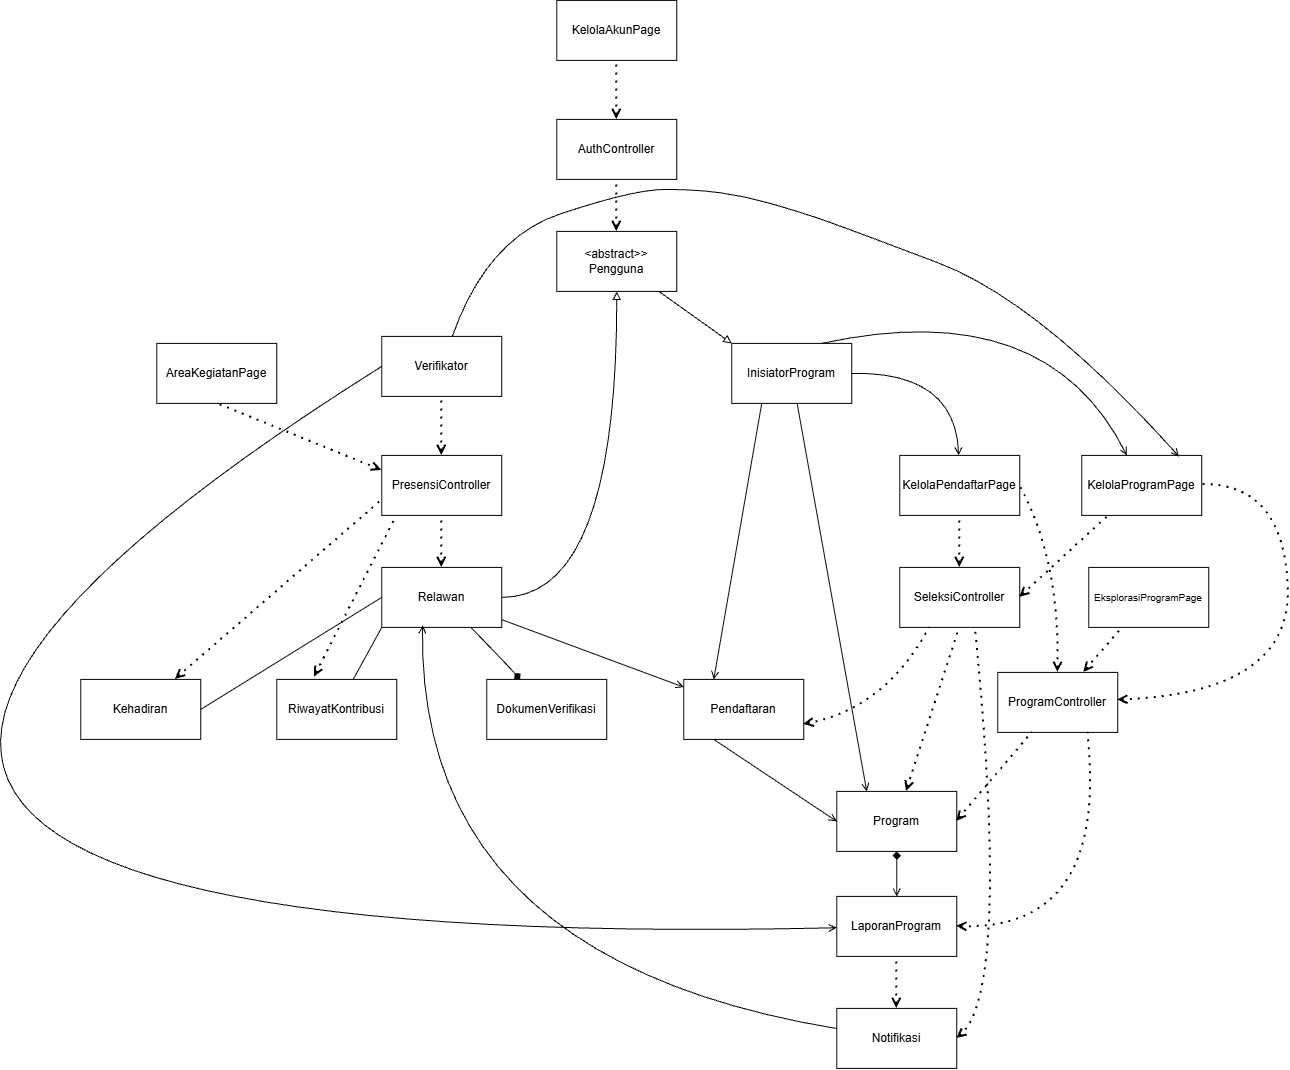

The diagram above was exported from draw.io. Its source (the exported page's mxGraphModel, read from the mxfile embedded in the PNG):
<mxGraphModel dx="1455" dy="1012" grid="1" gridSize="7" guides="1" tooltips="1" connect="1" arrows="1" fold="1" page="0" pageScale="1" pageWidth="850" pageHeight="1100" math="0" shadow="0">
  <root>
    <mxCell id="0" />
    <mxCell id="1" parent="0" />
    <mxCell id="ilhCD6ha3RL9FwgaNdVu-5" parent="1" style="rounded=0;whiteSpace=wrap;html=1;" value="Program" vertex="1">
      <mxGeometry height="60" width="120" x="1281" y="1008" as="geometry" />
    </mxCell>
    <mxCell id="ilhCD6ha3RL9FwgaNdVu-6" parent="1" style="rounded=0;whiteSpace=wrap;html=1;" value="Relawan" vertex="1">
      <mxGeometry height="60" width="120" x="826" y="784" as="geometry" />
    </mxCell>
    <mxCell id="ilhCD6ha3RL9FwgaNdVu-7" parent="1" style="rounded=0;whiteSpace=wrap;html=1;" value="Pendaftaran" vertex="1">
      <mxGeometry height="60" width="120" x="1128" y="896" as="geometry" />
    </mxCell>
    <mxCell id="ilhCD6ha3RL9FwgaNdVu-8" parent="1" style="rounded=0;whiteSpace=wrap;html=1;" value="&lt;div&gt;&amp;lt;abstract&amp;gt;&amp;gt;&lt;/div&gt;Pengguna" vertex="1">
      <mxGeometry height="60" width="120" x="1001" y="448" as="geometry" />
    </mxCell>
    <mxCell id="ilhCD6ha3RL9FwgaNdVu-9" parent="1" style="rounded=0;whiteSpace=wrap;html=1;" value="InisiatorProgram" vertex="1">
      <mxGeometry height="60" width="120" x="1176" y="560" as="geometry" />
    </mxCell>
    <mxCell id="ilhCD6ha3RL9FwgaNdVu-10" parent="1" style="rounded=0;whiteSpace=wrap;html=1;" value="Verifikator" vertex="1">
      <mxGeometry height="60" width="120" x="826" y="553" as="geometry" />
    </mxCell>
    <mxCell id="ilhCD6ha3RL9FwgaNdVu-11" parent="1" style="rounded=0;whiteSpace=wrap;html=1;" value="DokumenVerifikasi" vertex="1">
      <mxGeometry height="60" width="120" x="931" y="896" as="geometry" />
    </mxCell>
    <mxCell id="ilhCD6ha3RL9FwgaNdVu-12" parent="1" style="rounded=0;whiteSpace=wrap;html=1;" value="Kehadiran" vertex="1">
      <mxGeometry height="60" width="120" x="525" y="896" as="geometry" />
    </mxCell>
    <mxCell id="ilhCD6ha3RL9FwgaNdVu-13" parent="1" style="rounded=0;whiteSpace=wrap;html=1;" value="LaporanProgram" vertex="1">
      <mxGeometry height="60" width="120" x="1281" y="1113" as="geometry" />
    </mxCell>
    <mxCell id="ilhCD6ha3RL9FwgaNdVu-14" parent="1" style="rounded=0;whiteSpace=wrap;html=1;" value="Notifikasi" vertex="1">
      <mxGeometry height="60" width="120" x="1281" y="1225" as="geometry" />
    </mxCell>
    <mxCell id="ilhCD6ha3RL9FwgaNdVu-15" parent="1" style="rounded=0;whiteSpace=wrap;html=1;" value="RiwayatKontribusi" vertex="1">
      <mxGeometry height="60" width="120" x="721" y="896" as="geometry" />
    </mxCell>
    <mxCell id="ilhCD6ha3RL9FwgaNdVu-16" parent="1" style="rounded=0;whiteSpace=wrap;html=1;" value="KelolaAkunPage" vertex="1">
      <mxGeometry height="60" width="120" x="1001" y="217" as="geometry" />
    </mxCell>
    <mxCell id="ilhCD6ha3RL9FwgaNdVu-17" parent="1" style="rounded=0;whiteSpace=wrap;html=1;" value="AuthController" vertex="1">
      <mxGeometry height="60" width="120" x="1001" y="336" as="geometry" />
    </mxCell>
    <mxCell id="ilhCD6ha3RL9FwgaNdVu-18" parent="1" style="rounded=0;whiteSpace=wrap;html=1;" value="KelolaProgramPage" vertex="1">
      <mxGeometry height="60" width="120" x="1526" y="672" as="geometry" />
    </mxCell>
    <mxCell id="ilhCD6ha3RL9FwgaNdVu-19" parent="1" style="rounded=0;whiteSpace=wrap;html=1;" value="ProgramController" vertex="1">
      <mxGeometry height="60" width="120" x="1442" y="889" as="geometry" />
    </mxCell>
    <mxCell id="ilhCD6ha3RL9FwgaNdVu-20" parent="1" style="rounded=0;whiteSpace=wrap;html=1;" value="&lt;font style=&quot;font-size: 10px;&quot;&gt;EksplorasiProgramPage&lt;/font&gt;" vertex="1">
      <mxGeometry height="60" width="120" x="1533" y="784" as="geometry" />
    </mxCell>
    <mxCell id="ilhCD6ha3RL9FwgaNdVu-21" parent="1" style="rounded=0;whiteSpace=wrap;html=1;" value="KelolaPendaftarPage" vertex="1">
      <mxGeometry height="60" width="120" x="1344" y="672" as="geometry" />
    </mxCell>
    <mxCell id="ilhCD6ha3RL9FwgaNdVu-22" parent="1" style="rounded=0;whiteSpace=wrap;html=1;" value="SeleksiController" vertex="1">
      <mxGeometry height="60" width="120" x="1344" y="784" as="geometry" />
    </mxCell>
    <mxCell id="ilhCD6ha3RL9FwgaNdVu-23" parent="1" style="rounded=0;whiteSpace=wrap;html=1;" value="AreaKegiatanPage" vertex="1">
      <mxGeometry height="60" width="120" x="601" y="560" as="geometry" />
    </mxCell>
    <mxCell id="ilhCD6ha3RL9FwgaNdVu-24" parent="1" style="rounded=0;whiteSpace=wrap;html=1;" value="PresensiController" vertex="1">
      <mxGeometry height="60" width="120" x="826" y="672" as="geometry" />
    </mxCell>
    <mxCell id="OJELqgt28cb0Q9SLXxcm-7" edge="1" parent="1" source="ilhCD6ha3RL9FwgaNdVu-17" style="endArrow=none;dashed=1;html=1;dashPattern=1 3;strokeWidth=2;rounded=0;startArrow=open;startFill=0;entryX=0.5;entryY=1;entryDx=0;entryDy=0;" target="ilhCD6ha3RL9FwgaNdVu-16" value="">
      <mxGeometry height="50" relative="1" width="50" as="geometry">
        <mxPoint x="609" y="764" as="sourcePoint" />
        <mxPoint x="659" y="714" as="targetPoint" />
      </mxGeometry>
    </mxCell>
    <mxCell id="OJELqgt28cb0Q9SLXxcm-12" edge="1" parent="1" source="ilhCD6ha3RL9FwgaNdVu-5" style="endArrow=none;dashed=1;html=1;dashPattern=1 3;strokeWidth=2;rounded=0;startArrow=open;startFill=0;exitX=1;exitY=0.5;exitDx=0;exitDy=0;" target="ilhCD6ha3RL9FwgaNdVu-19" value="">
      <mxGeometry height="50" relative="1" width="50" as="geometry">
        <mxPoint x="483" y="330" as="sourcePoint" />
        <mxPoint x="560" y="483" as="targetPoint" />
      </mxGeometry>
    </mxCell>
    <mxCell id="OJELqgt28cb0Q9SLXxcm-14" edge="1" parent="1" source="ilhCD6ha3RL9FwgaNdVu-8" style="endArrow=none;dashed=1;html=1;dashPattern=1 3;strokeWidth=2;rounded=0;startArrow=open;startFill=0;entryX=0.5;entryY=1;entryDx=0;entryDy=0;" target="ilhCD6ha3RL9FwgaNdVu-17" value="">
      <mxGeometry height="50" relative="1" width="50" as="geometry">
        <mxPoint x="546" y="358" as="sourcePoint" />
        <mxPoint x="596" y="308" as="targetPoint" />
      </mxGeometry>
    </mxCell>
    <mxCell id="OJELqgt28cb0Q9SLXxcm-16" edge="1" parent="1" source="ilhCD6ha3RL9FwgaNdVu-8" style="endArrow=none;html=1;rounded=0;startArrow=block;startFill=0;exitX=0.5;exitY=1;exitDx=0;exitDy=0;curved=1;entryX=1;entryY=0.5;entryDx=0;entryDy=0;" target="ilhCD6ha3RL9FwgaNdVu-6" value="">
      <mxGeometry height="50" relative="1" width="50" as="geometry">
        <Array as="points">
          <mxPoint x="1061" y="814" />
        </Array>
        <mxPoint x="644" y="379" as="sourcePoint" />
        <mxPoint x="1022" y="847" as="targetPoint" />
      </mxGeometry>
    </mxCell>
    <mxCell id="OJELqgt28cb0Q9SLXxcm-19" edge="1" parent="1" source="ilhCD6ha3RL9FwgaNdVu-11" style="endArrow=none;html=1;rounded=0;startArrow=diamond;startFill=1;curved=1;" target="ilhCD6ha3RL9FwgaNdVu-6" value="">
      <mxGeometry height="50" relative="1" width="50" as="geometry">
        <Array as="points">
          <mxPoint x="952" y="882" />
        </Array>
        <mxPoint x="798" y="379" as="sourcePoint" />
        <mxPoint x="848" y="329" as="targetPoint" />
      </mxGeometry>
    </mxCell>
    <mxCell id="OJELqgt28cb0Q9SLXxcm-20" edge="1" parent="1" source="ilhCD6ha3RL9FwgaNdVu-9" style="endArrow=none;html=1;rounded=0;startArrow=block;startFill=0;curved=1;exitX=0;exitY=0;exitDx=0;exitDy=0;" target="ilhCD6ha3RL9FwgaNdVu-8" value="">
      <mxGeometry height="50" relative="1" width="50" as="geometry">
        <mxPoint x="630" y="372" as="sourcePoint" />
        <mxPoint x="680" y="322" as="targetPoint" />
      </mxGeometry>
    </mxCell>
    <mxCell id="OJELqgt28cb0Q9SLXxcm-23" edge="1" parent="1" source="ilhCD6ha3RL9FwgaNdVu-19" style="endArrow=none;dashed=1;html=1;dashPattern=1 3;strokeWidth=2;rounded=0;startArrow=open;startFill=0;curved=1;" target="ilhCD6ha3RL9FwgaNdVu-18" value="">
      <mxGeometry height="50" relative="1" width="50" as="geometry">
        <Array as="points">
          <mxPoint x="1736" y="910" />
          <mxPoint x="1729" y="700" />
        </Array>
        <mxPoint x="525" y="358" as="sourcePoint" />
        <mxPoint x="575" y="308" as="targetPoint" />
      </mxGeometry>
    </mxCell>
    <mxCell id="OJELqgt28cb0Q9SLXxcm-25" edge="1" parent="1" source="ilhCD6ha3RL9FwgaNdVu-5" style="endArrow=none;html=1;rounded=0;exitX=0.25;exitY=0;exitDx=0;exitDy=0;startArrow=open;startFill=0;" target="ilhCD6ha3RL9FwgaNdVu-9" value="">
      <mxGeometry height="50" relative="1" width="50" as="geometry">
        <mxPoint x="959" y="673" as="sourcePoint" />
        <mxPoint x="1009" y="623" as="targetPoint" />
      </mxGeometry>
    </mxCell>
    <mxCell id="OJELqgt28cb0Q9SLXxcm-27" edge="1" parent="1" source="ilhCD6ha3RL9FwgaNdVu-19" style="endArrow=none;dashed=1;html=1;dashPattern=1 3;strokeWidth=2;rounded=0;startArrow=open;startFill=0;" target="ilhCD6ha3RL9FwgaNdVu-20" value="">
      <mxGeometry height="50" relative="1" width="50" as="geometry">
        <mxPoint x="574" y="420" as="sourcePoint" />
        <mxPoint x="665" y="524" as="targetPoint" />
      </mxGeometry>
    </mxCell>
    <mxCell id="OJELqgt28cb0Q9SLXxcm-28" edge="1" parent="1" source="ilhCD6ha3RL9FwgaNdVu-21" style="endArrow=none;html=1;rounded=0;entryX=1;entryY=0.5;entryDx=0;entryDy=0;curved=1;startArrow=open;startFill=0;" target="ilhCD6ha3RL9FwgaNdVu-9" value="">
      <mxGeometry height="50" relative="1" width="50" as="geometry">
        <Array as="points">
          <mxPoint x="1400" y="588" />
        </Array>
        <mxPoint x="1204" y="911" as="sourcePoint" />
        <mxPoint x="1254" y="861" as="targetPoint" />
      </mxGeometry>
    </mxCell>
    <mxCell id="OJELqgt28cb0Q9SLXxcm-29" edge="1" parent="1" source="ilhCD6ha3RL9FwgaNdVu-22" style="endArrow=none;dashed=1;html=1;dashPattern=1 3;strokeWidth=2;rounded=0;startArrow=open;startFill=0;exitX=0.5;exitY=0;exitDx=0;exitDy=0;" value="">
      <mxGeometry height="50" relative="1" width="50" as="geometry">
        <mxPoint x="1057" y="479" as="sourcePoint" />
        <mxPoint x="1404" y="735" as="targetPoint" />
      </mxGeometry>
    </mxCell>
    <mxCell id="OJELqgt28cb0Q9SLXxcm-30" edge="1" parent="1" source="ilhCD6ha3RL9FwgaNdVu-12" style="endArrow=none;dashed=1;html=1;dashPattern=1 3;strokeWidth=2;rounded=0;startArrow=open;startFill=0;entryX=0;entryY=0.75;entryDx=0;entryDy=0;" target="ilhCD6ha3RL9FwgaNdVu-24" value="">
      <mxGeometry height="50" relative="1" width="50" as="geometry">
        <mxPoint x="546" y="479" as="sourcePoint" />
        <mxPoint x="546" y="427" as="targetPoint" />
      </mxGeometry>
    </mxCell>
    <mxCell id="OJELqgt28cb0Q9SLXxcm-31" edge="1" parent="1" source="ilhCD6ha3RL9FwgaNdVu-7" style="endArrow=none;dashed=1;html=1;dashPattern=1 3;strokeWidth=2;rounded=0;startArrow=open;startFill=0;entryX=0.25;entryY=1;entryDx=0;entryDy=0;exitX=1;exitY=0.75;exitDx=0;exitDy=0;curved=1;" target="ilhCD6ha3RL9FwgaNdVu-22" value="">
      <mxGeometry height="50" relative="1" width="50" as="geometry">
        <Array as="points">
          <mxPoint x="1330" y="926" />
        </Array>
        <mxPoint x="595" y="493" as="sourcePoint" />
        <mxPoint x="595" y="441" as="targetPoint" />
      </mxGeometry>
    </mxCell>
    <mxCell id="OJELqgt28cb0Q9SLXxcm-32" edge="1" parent="1" source="ilhCD6ha3RL9FwgaNdVu-5" style="endArrow=none;dashed=1;html=1;dashPattern=1 3;strokeWidth=2;rounded=0;startArrow=open;startFill=0;entryX=0.5;entryY=1;entryDx=0;entryDy=0;" target="ilhCD6ha3RL9FwgaNdVu-22" value="">
      <mxGeometry height="50" relative="1" width="50" as="geometry">
        <mxPoint x="553" y="493" as="sourcePoint" />
        <mxPoint x="553" y="441" as="targetPoint" />
      </mxGeometry>
    </mxCell>
    <mxCell id="OJELqgt28cb0Q9SLXxcm-34" edge="1" parent="1" source="ilhCD6ha3RL9FwgaNdVu-5" style="endArrow=none;html=1;rounded=0;exitX=0;exitY=0.5;exitDx=0;exitDy=0;startArrow=open;startFill=0;entryX=0.25;entryY=1;entryDx=0;entryDy=0;" target="ilhCD6ha3RL9FwgaNdVu-7" value="">
      <mxGeometry height="50" relative="1" width="50" as="geometry">
        <mxPoint x="483" y="1109" as="sourcePoint" />
        <mxPoint x="413" y="721" as="targetPoint" />
      </mxGeometry>
    </mxCell>
    <mxCell id="OJELqgt28cb0Q9SLXxcm-35" edge="1" parent="1" source="ilhCD6ha3RL9FwgaNdVu-7" style="endArrow=none;html=1;rounded=0;startArrow=open;startFill=0;" target="ilhCD6ha3RL9FwgaNdVu-6" value="">
      <mxGeometry height="50" relative="1" width="50" as="geometry">
        <mxPoint x="686" y="1207" as="sourcePoint" />
        <mxPoint x="616" y="819" as="targetPoint" />
      </mxGeometry>
    </mxCell>
    <mxCell id="OJELqgt28cb0Q9SLXxcm-41" edge="1" parent="1" source="ilhCD6ha3RL9FwgaNdVu-7" style="endArrow=none;html=1;rounded=0;exitX=0.25;exitY=0;exitDx=0;exitDy=0;startArrow=open;startFill=0;entryX=0.25;entryY=1;entryDx=0;entryDy=0;" target="ilhCD6ha3RL9FwgaNdVu-9" value="">
      <mxGeometry height="50" relative="1" width="50" as="geometry">
        <mxPoint x="434" y="948" as="sourcePoint" />
        <mxPoint x="364" y="560" as="targetPoint" />
      </mxGeometry>
    </mxCell>
    <mxCell id="OJELqgt28cb0Q9SLXxcm-42" edge="1" parent="1" source="ilhCD6ha3RL9FwgaNdVu-18" style="endArrow=none;html=1;rounded=0;startArrow=open;startFill=0;entryX=0.75;entryY=0;entryDx=0;entryDy=0;curved=1;" target="ilhCD6ha3RL9FwgaNdVu-9" value="">
      <mxGeometry height="50" relative="1" width="50" as="geometry">
        <Array as="points">
          <mxPoint x="1491" y="511" />
        </Array>
        <mxPoint x="455" y="1018" as="sourcePoint" />
        <mxPoint x="385" y="630" as="targetPoint" />
      </mxGeometry>
    </mxCell>
    <mxCell id="OJELqgt28cb0Q9SLXxcm-43" edge="1" parent="1" source="ilhCD6ha3RL9FwgaNdVu-22" style="endArrow=none;dashed=1;html=1;dashPattern=1 3;strokeWidth=2;rounded=0;startArrow=open;startFill=0;exitX=1;exitY=0.5;exitDx=0;exitDy=0;" target="ilhCD6ha3RL9FwgaNdVu-18" value="">
      <mxGeometry height="50" relative="1" width="50" as="geometry">
        <mxPoint x="553" y="500" as="sourcePoint" />
        <mxPoint x="553" y="448" as="targetPoint" />
      </mxGeometry>
    </mxCell>
    <mxCell id="OJELqgt28cb0Q9SLXxcm-44" edge="1" parent="1" source="ilhCD6ha3RL9FwgaNdVu-14" style="endArrow=none;dashed=1;html=1;dashPattern=1 3;strokeWidth=2;rounded=0;startArrow=open;startFill=0;entryX=0.631;entryY=1.03;entryDx=0;entryDy=0;exitX=1;exitY=0.5;exitDx=0;exitDy=0;curved=1;entryPerimeter=0;" target="ilhCD6ha3RL9FwgaNdVu-22" value="">
      <mxGeometry height="50" relative="1" width="50" as="geometry">
        <Array as="points">
          <mxPoint x="1456" y="1211" />
        </Array>
        <mxPoint x="560" y="507" as="sourcePoint" />
        <mxPoint x="728" y="399" as="targetPoint" />
      </mxGeometry>
    </mxCell>
    <mxCell id="OJELqgt28cb0Q9SLXxcm-45" edge="1" parent="1" source="ilhCD6ha3RL9FwgaNdVu-6" style="endArrow=none;html=1;rounded=0;exitX=0.34;exitY=0.965;exitDx=0;exitDy=0;startArrow=open;startFill=0;exitPerimeter=0;curved=1;" target="ilhCD6ha3RL9FwgaNdVu-14" value="">
      <mxGeometry height="50" relative="1" width="50" as="geometry">
        <Array as="points">
          <mxPoint x="861" y="1176" />
        </Array>
        <mxPoint x="462" y="1053" as="sourcePoint" />
        <mxPoint x="392" y="665" as="targetPoint" />
      </mxGeometry>
    </mxCell>
    <mxCell id="OJELqgt28cb0Q9SLXxcm-47" edge="1" parent="1" source="ilhCD6ha3RL9FwgaNdVu-18" style="endArrow=none;html=1;rounded=0;startArrow=open;startFill=0;curved=1;exitX=0.81;exitY=0.017;exitDx=0;exitDy=0;exitPerimeter=0;" target="ilhCD6ha3RL9FwgaNdVu-10" value="">
      <mxGeometry height="50" relative="1" width="50" as="geometry">
        <Array as="points">
          <mxPoint x="1484" y="518" />
          <mxPoint x="1281" y="441" />
          <mxPoint x="1239" y="427" />
          <mxPoint x="1190" y="413" />
          <mxPoint x="1141" y="406" />
          <mxPoint x="1078" y="406" />
          <mxPoint x="931" y="455" />
        </Array>
        <mxPoint x="469" y="997" as="sourcePoint" />
        <mxPoint x="399" y="609" as="targetPoint" />
      </mxGeometry>
    </mxCell>
    <mxCell id="OJELqgt28cb0Q9SLXxcm-49" edge="1" parent="1" source="ilhCD6ha3RL9FwgaNdVu-13" style="endArrow=none;html=1;rounded=0;startArrow=open;startFill=0;entryX=0;entryY=0.5;entryDx=0;entryDy=0;curved=1;" target="ilhCD6ha3RL9FwgaNdVu-10" value="">
      <mxGeometry height="50" relative="1" width="50" as="geometry">
        <Array as="points">
          <mxPoint x="-119" y="1176" />
        </Array>
        <mxPoint x="525" y="948" as="sourcePoint" />
        <mxPoint x="490" y="581" as="targetPoint" />
      </mxGeometry>
    </mxCell>
    <mxCell id="OJELqgt28cb0Q9SLXxcm-51" edge="1" parent="1" source="ilhCD6ha3RL9FwgaNdVu-19" style="endArrow=none;dashed=1;html=1;dashPattern=1 3;strokeWidth=2;rounded=0;startArrow=open;startFill=0;entryX=1;entryY=0.5;entryDx=0;entryDy=0;exitX=0.5;exitY=0;exitDx=0;exitDy=0;curved=1;" target="ilhCD6ha3RL9FwgaNdVu-21" value="">
      <mxGeometry height="50" relative="1" width="50" as="geometry">
        <Array as="points">
          <mxPoint x="1505" y="777" />
        </Array>
        <mxPoint x="553" y="507" as="sourcePoint" />
        <mxPoint x="553" y="455" as="targetPoint" />
      </mxGeometry>
    </mxCell>
    <mxCell id="OJELqgt28cb0Q9SLXxcm-52" edge="1" parent="1" source="ilhCD6ha3RL9FwgaNdVu-13" style="endArrow=none;dashed=1;html=1;dashPattern=1 3;strokeWidth=2;rounded=0;startArrow=open;startFill=0;entryX=0.75;entryY=1;entryDx=0;entryDy=0;exitX=1;exitY=0.5;exitDx=0;exitDy=0;curved=1;" target="ilhCD6ha3RL9FwgaNdVu-19" value="">
      <mxGeometry height="50" relative="1" width="50" as="geometry">
        <Array as="points">
          <mxPoint x="1554" y="1148" />
        </Array>
        <mxPoint x="553" y="500" as="sourcePoint" />
        <mxPoint x="553" y="448" as="targetPoint" />
      </mxGeometry>
    </mxCell>
    <mxCell id="OJELqgt28cb0Q9SLXxcm-53" edge="1" parent="1" source="ilhCD6ha3RL9FwgaNdVu-13" style="endArrow=diamond;html=1;rounded=0;startArrow=open;startFill=0;entryX=0.5;entryY=1;entryDx=0;entryDy=0;endFill=1;" target="ilhCD6ha3RL9FwgaNdVu-5" value="">
      <mxGeometry height="50" relative="1" width="50" as="geometry">
        <mxPoint x="462" y="1025" as="sourcePoint" />
        <mxPoint x="1351" y="1078" as="targetPoint" />
      </mxGeometry>
    </mxCell>
    <mxCell id="OJELqgt28cb0Q9SLXxcm-54" edge="1" parent="1" source="ilhCD6ha3RL9FwgaNdVu-14" style="endArrow=none;dashed=1;html=1;dashPattern=1 3;strokeWidth=2;rounded=0;startArrow=open;startFill=0;entryX=0.5;entryY=1;entryDx=0;entryDy=0;" target="ilhCD6ha3RL9FwgaNdVu-13" value="">
      <mxGeometry height="50" relative="1" width="50" as="geometry">
        <mxPoint x="973" y="591" as="sourcePoint" />
        <mxPoint x="973" y="539" as="targetPoint" />
      </mxGeometry>
    </mxCell>
    <mxCell id="OJELqgt28cb0Q9SLXxcm-55" edge="1" parent="1" source="ilhCD6ha3RL9FwgaNdVu-24" style="endArrow=none;dashed=1;html=1;dashPattern=1 3;strokeWidth=2;rounded=0;startArrow=open;startFill=0;entryX=0.5;entryY=1;entryDx=0;entryDy=0;exitX=0;exitY=0.25;exitDx=0;exitDy=0;" target="ilhCD6ha3RL9FwgaNdVu-23" value="">
      <mxGeometry height="50" relative="1" width="50" as="geometry">
        <mxPoint x="581" y="507" as="sourcePoint" />
        <mxPoint x="581" y="455" as="targetPoint" />
      </mxGeometry>
    </mxCell>
    <mxCell id="OJELqgt28cb0Q9SLXxcm-56" edge="1" parent="1" source="ilhCD6ha3RL9FwgaNdVu-6" style="endArrow=none;dashed=1;html=1;dashPattern=1 3;strokeWidth=2;rounded=0;startArrow=open;startFill=0;entryX=0.5;entryY=1;entryDx=0;entryDy=0;" target="ilhCD6ha3RL9FwgaNdVu-24" value="">
      <mxGeometry height="50" relative="1" width="50" as="geometry">
        <mxPoint x="581" y="528" as="sourcePoint" />
        <mxPoint x="581" y="476" as="targetPoint" />
      </mxGeometry>
    </mxCell>
    <mxCell id="OJELqgt28cb0Q9SLXxcm-59" edge="1" parent="1" source="ilhCD6ha3RL9FwgaNdVu-6" style="endArrow=none;html=1;rounded=0;entryX=1;entryY=0.5;entryDx=0;entryDy=0;exitX=0;exitY=0.5;exitDx=0;exitDy=0;" target="ilhCD6ha3RL9FwgaNdVu-12" value="">
      <mxGeometry height="50" relative="1" width="50" as="geometry">
        <mxPoint x="987" y="673" as="sourcePoint" />
        <mxPoint x="1037" y="623" as="targetPoint" />
      </mxGeometry>
    </mxCell>
    <mxCell id="OJELqgt28cb0Q9SLXxcm-61" edge="1" parent="1" source="ilhCD6ha3RL9FwgaNdVu-24" style="endArrow=none;dashed=1;html=1;dashPattern=1 3;strokeWidth=2;rounded=0;startArrow=open;startFill=0;" target="ilhCD6ha3RL9FwgaNdVu-10" value="">
      <mxGeometry height="50" relative="1" width="50" as="geometry">
        <mxPoint x="504" y="451" as="sourcePoint" />
        <mxPoint x="504" y="399" as="targetPoint" />
      </mxGeometry>
    </mxCell>
    <mxCell id="OJELqgt28cb0Q9SLXxcm-62" edge="1" parent="1" source="ilhCD6ha3RL9FwgaNdVu-15" style="endArrow=none;dashed=1;html=1;dashPattern=1 3;strokeWidth=2;rounded=0;startArrow=open;startFill=0;exitX=0.315;exitY=-0.04;exitDx=0;exitDy=0;exitPerimeter=0;entryX=0.125;entryY=1.008;entryDx=0;entryDy=0;entryPerimeter=0;" target="ilhCD6ha3RL9FwgaNdVu-24" value="">
      <mxGeometry height="50" relative="1" width="50" as="geometry">
        <mxPoint x="497" y="435" as="sourcePoint" />
        <mxPoint x="547" y="385" as="targetPoint" />
      </mxGeometry>
    </mxCell>
    <mxCell id="OJELqgt28cb0Q9SLXxcm-63" edge="1" parent="1" source="ilhCD6ha3RL9FwgaNdVu-6" style="endArrow=none;html=1;rounded=0;exitX=0;exitY=1;exitDx=0;exitDy=0;" target="ilhCD6ha3RL9FwgaNdVu-15" value="">
      <mxGeometry height="50" relative="1" width="50" as="geometry">
        <mxPoint x="987" y="673" as="sourcePoint" />
        <mxPoint x="1037" y="623" as="targetPoint" />
      </mxGeometry>
    </mxCell>
  </root>
</mxGraphModel>